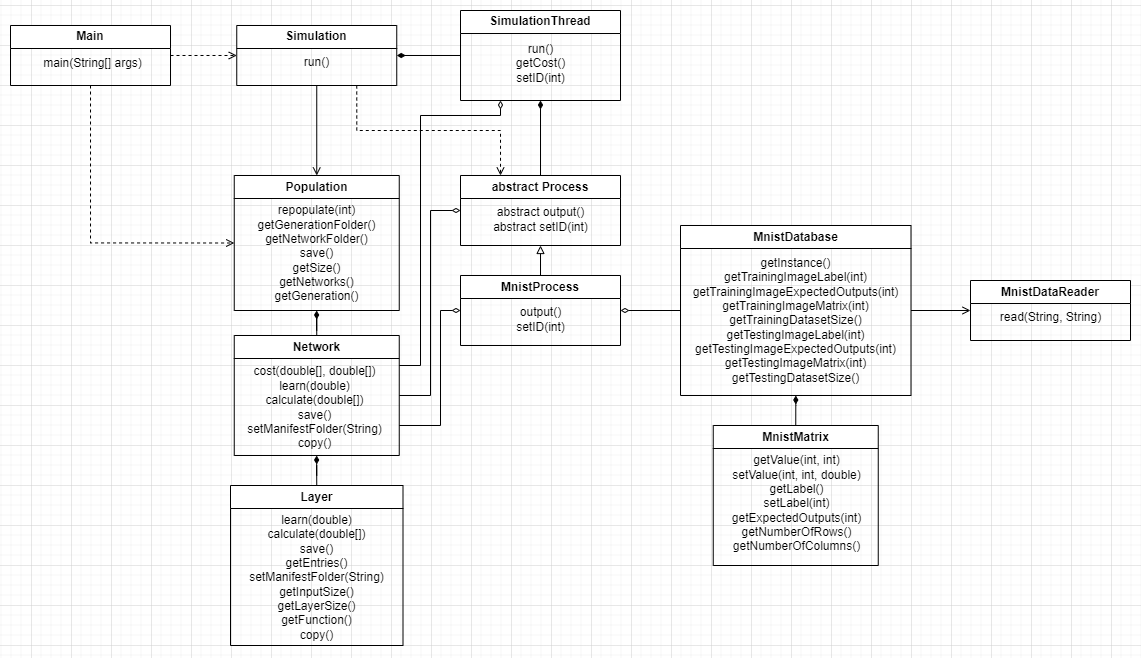

The diagram above was exported from draw.io. Its source (the exported page's mxGraphModel, read from the mxfile embedded in the PNG):
<mxGraphModel dx="1026" dy="771" grid="1" gridSize="10" guides="1" tooltips="1" connect="1" arrows="1" fold="1" page="0" pageScale="1" pageWidth="850" pageHeight="1100" math="0" shadow="0">
  <root>
    <mxCell id="0" />
    <mxCell id="1" parent="0" />
    <mxCell id="PnxjFpLUYl8-FPqhG2P4-73" style="edgeStyle=orthogonalEdgeStyle;rounded=0;orthogonalLoop=1;jettySize=auto;html=1;exitX=1;exitY=0.5;exitDx=0;exitDy=0;entryX=0;entryY=0.5;entryDx=0;entryDy=0;dashed=1;endArrow=open;endFill=0;" edge="1" parent="1" source="PnxjFpLUYl8-FPqhG2P4-2" target="PnxjFpLUYl8-FPqhG2P4-61">
      <mxGeometry relative="1" as="geometry" />
    </mxCell>
    <mxCell id="PnxjFpLUYl8-FPqhG2P4-80" style="edgeStyle=orthogonalEdgeStyle;rounded=0;orthogonalLoop=1;jettySize=auto;html=1;exitX=0.5;exitY=1;exitDx=0;exitDy=0;entryX=0;entryY=0.5;entryDx=0;entryDy=0;endArrow=open;endFill=0;dashed=1;" edge="1" parent="1" source="PnxjFpLUYl8-FPqhG2P4-2" target="PnxjFpLUYl8-FPqhG2P4-48">
      <mxGeometry relative="1" as="geometry" />
    </mxCell>
    <mxCell id="PnxjFpLUYl8-FPqhG2P4-2" value="Main" style="swimlane;whiteSpace=wrap;html=1;" vertex="1" parent="1">
      <mxGeometry x="700" y="100" width="160" height="60" as="geometry" />
    </mxCell>
    <mxCell id="PnxjFpLUYl8-FPqhG2P4-3" value="main(String[] args)" style="text;html=1;align=center;verticalAlign=middle;resizable=0;points=[];autosize=1;strokeColor=none;fillColor=none;" vertex="1" parent="PnxjFpLUYl8-FPqhG2P4-2">
      <mxGeometry x="22" y="23" width="120" height="30" as="geometry" />
    </mxCell>
    <mxCell id="PnxjFpLUYl8-FPqhG2P4-69" style="edgeStyle=orthogonalEdgeStyle;rounded=0;orthogonalLoop=1;jettySize=auto;html=1;exitX=0.5;exitY=0;exitDx=0;exitDy=0;endArrow=diamondThin;endFill=1;" edge="1" parent="1" source="PnxjFpLUYl8-FPqhG2P4-7" target="PnxjFpLUYl8-FPqhG2P4-48">
      <mxGeometry relative="1" as="geometry" />
    </mxCell>
    <mxCell id="PnxjFpLUYl8-FPqhG2P4-93" style="edgeStyle=orthogonalEdgeStyle;rounded=0;jumpStyle=gap;orthogonalLoop=1;jettySize=auto;html=1;exitX=1;exitY=0.25;exitDx=0;exitDy=0;entryX=0.25;entryY=1;entryDx=0;entryDy=0;endArrow=diamondThin;endFill=0;" edge="1" parent="1" source="PnxjFpLUYl8-FPqhG2P4-7" target="PnxjFpLUYl8-FPqhG2P4-63">
      <mxGeometry relative="1" as="geometry">
        <Array as="points">
          <mxPoint x="1110" y="440" />
          <mxPoint x="1110" y="190" />
          <mxPoint x="1190" y="190" />
        </Array>
      </mxGeometry>
    </mxCell>
    <mxCell id="PnxjFpLUYl8-FPqhG2P4-94" style="edgeStyle=orthogonalEdgeStyle;rounded=0;jumpStyle=gap;orthogonalLoop=1;jettySize=auto;html=1;exitX=1;exitY=0.5;exitDx=0;exitDy=0;entryX=0;entryY=0.5;entryDx=0;entryDy=0;endArrow=diamondThin;endFill=0;" edge="1" parent="1" source="PnxjFpLUYl8-FPqhG2P4-7" target="PnxjFpLUYl8-FPqhG2P4-57">
      <mxGeometry relative="1" as="geometry">
        <Array as="points">
          <mxPoint x="1120" y="470" />
          <mxPoint x="1120" y="285" />
        </Array>
      </mxGeometry>
    </mxCell>
    <mxCell id="PnxjFpLUYl8-FPqhG2P4-95" style="edgeStyle=orthogonalEdgeStyle;rounded=0;jumpStyle=gap;orthogonalLoop=1;jettySize=auto;html=1;exitX=1;exitY=0.75;exitDx=0;exitDy=0;entryX=0;entryY=0.5;entryDx=0;entryDy=0;endArrow=diamondThin;endFill=0;" edge="1" parent="1" source="PnxjFpLUYl8-FPqhG2P4-7" target="PnxjFpLUYl8-FPqhG2P4-59">
      <mxGeometry relative="1" as="geometry">
        <Array as="points">
          <mxPoint x="1130" y="500" />
          <mxPoint x="1130" y="385" />
        </Array>
      </mxGeometry>
    </mxCell>
    <mxCell id="PnxjFpLUYl8-FPqhG2P4-7" value="Network" style="swimlane;whiteSpace=wrap;html=1;" vertex="1" parent="1">
      <mxGeometry x="923.75" y="410" width="165" height="120" as="geometry" />
    </mxCell>
    <mxCell id="PnxjFpLUYl8-FPqhG2P4-68" style="edgeStyle=orthogonalEdgeStyle;rounded=0;orthogonalLoop=1;jettySize=auto;html=1;exitX=0.5;exitY=0;exitDx=0;exitDy=0;endArrow=diamondThin;endFill=1;" edge="1" parent="1" source="PnxjFpLUYl8-FPqhG2P4-38" target="PnxjFpLUYl8-FPqhG2P4-7">
      <mxGeometry relative="1" as="geometry" />
    </mxCell>
    <mxCell id="PnxjFpLUYl8-FPqhG2P4-38" value="Layer" style="swimlane;whiteSpace=wrap;html=1;" vertex="1" parent="1">
      <mxGeometry x="920" y="560" width="172.5" height="160" as="geometry" />
    </mxCell>
    <mxCell id="PnxjFpLUYl8-FPqhG2P4-47" value="learn(double)&lt;br&gt;calculate(double[])&lt;br&gt;save()&lt;br&gt;getEntries()&lt;br&gt;setManifestFolder(String)&lt;br&gt;getInputSize()&lt;br&gt;getLayerSize()&lt;br&gt;getFunction()&lt;br&gt;copy()" style="text;html=1;align=center;verticalAlign=middle;resizable=0;points=[];autosize=1;strokeColor=none;fillColor=none;" vertex="1" parent="PnxjFpLUYl8-FPqhG2P4-38">
      <mxGeometry x="6.25" y="22" width="160" height="140" as="geometry" />
    </mxCell>
    <mxCell id="PnxjFpLUYl8-FPqhG2P4-48" value="Population" style="swimlane;whiteSpace=wrap;html=1;" vertex="1" parent="1">
      <mxGeometry x="923.75" y="250" width="165" height="135" as="geometry" />
    </mxCell>
    <mxCell id="PnxjFpLUYl8-FPqhG2P4-49" value="repopulate(int)&lt;br&gt;getGenerationFolder()&lt;br&gt;getNetworkFolder()&lt;br&gt;save()&lt;br&gt;getSize()&lt;br&gt;getNetworks()&lt;br&gt;getGeneration()" style="text;html=1;align=center;verticalAlign=middle;resizable=0;points=[];autosize=1;strokeColor=none;fillColor=none;" vertex="1" parent="PnxjFpLUYl8-FPqhG2P4-48">
      <mxGeometry x="12.5" y="23" width="140" height="110" as="geometry" />
    </mxCell>
    <mxCell id="PnxjFpLUYl8-FPqhG2P4-86" style="edgeStyle=orthogonalEdgeStyle;rounded=0;orthogonalLoop=1;jettySize=auto;html=1;exitX=0;exitY=0.5;exitDx=0;exitDy=0;entryX=1;entryY=0.5;entryDx=0;entryDy=0;endArrow=diamondThin;endFill=0;" edge="1" parent="1" source="PnxjFpLUYl8-FPqhG2P4-51" target="PnxjFpLUYl8-FPqhG2P4-59">
      <mxGeometry relative="1" as="geometry" />
    </mxCell>
    <mxCell id="PnxjFpLUYl8-FPqhG2P4-88" style="edgeStyle=orthogonalEdgeStyle;rounded=0;orthogonalLoop=1;jettySize=auto;html=1;exitX=1;exitY=0.5;exitDx=0;exitDy=0;entryX=0;entryY=0.5;entryDx=0;entryDy=0;endArrow=open;endFill=0;" edge="1" parent="1" source="PnxjFpLUYl8-FPqhG2P4-51" target="PnxjFpLUYl8-FPqhG2P4-53">
      <mxGeometry relative="1" as="geometry" />
    </mxCell>
    <mxCell id="PnxjFpLUYl8-FPqhG2P4-51" value="MnistDatabase" style="swimlane;whiteSpace=wrap;html=1;" vertex="1" parent="1">
      <mxGeometry x="1370" y="300" width="230.5" height="170" as="geometry" />
    </mxCell>
    <mxCell id="PnxjFpLUYl8-FPqhG2P4-52" value="getInstance()&lt;br&gt;getTrainingImageLabel(int)&lt;br&gt;getTrainingImageExpectedOutputs(int)&lt;br&gt;getTrainingImageMatrix(int)&lt;br&gt;getTrainingDatasetSize()&lt;br&gt;getTestingImageLabel(int)&lt;br&gt;getTestingImageExpectedOutputs(int)&lt;br&gt;getTestingImageMatrix(int)&lt;br&gt;getTestingDatasetSize()" style="text;html=1;align=center;verticalAlign=middle;resizable=0;points=[];autosize=1;strokeColor=none;fillColor=none;" vertex="1" parent="PnxjFpLUYl8-FPqhG2P4-51">
      <mxGeometry x="-0.5" y="25" width="230" height="140" as="geometry" />
    </mxCell>
    <mxCell id="PnxjFpLUYl8-FPqhG2P4-53" value="MnistDataReader" style="swimlane;whiteSpace=wrap;html=1;" vertex="1" parent="1">
      <mxGeometry x="1660" y="355" width="160" height="60" as="geometry" />
    </mxCell>
    <mxCell id="PnxjFpLUYl8-FPqhG2P4-54" value="read(String, String)" style="text;html=1;align=center;verticalAlign=middle;resizable=0;points=[];autosize=1;strokeColor=none;fillColor=none;" vertex="1" parent="PnxjFpLUYl8-FPqhG2P4-53">
      <mxGeometry x="20" y="22" width="120" height="30" as="geometry" />
    </mxCell>
    <mxCell id="PnxjFpLUYl8-FPqhG2P4-87" style="edgeStyle=orthogonalEdgeStyle;rounded=0;orthogonalLoop=1;jettySize=auto;html=1;exitX=0.5;exitY=0;exitDx=0;exitDy=0;endArrow=diamondThin;endFill=1;" edge="1" parent="1" source="PnxjFpLUYl8-FPqhG2P4-55" target="PnxjFpLUYl8-FPqhG2P4-51">
      <mxGeometry relative="1" as="geometry" />
    </mxCell>
    <mxCell id="PnxjFpLUYl8-FPqhG2P4-55" value="MnistMatrix" style="swimlane;whiteSpace=wrap;html=1;" vertex="1" parent="1">
      <mxGeometry x="1402.75" y="500" width="165" height="140" as="geometry" />
    </mxCell>
    <mxCell id="PnxjFpLUYl8-FPqhG2P4-56" value="getValue(int, int)&lt;br&gt;setValue(int, int, double)&lt;br&gt;getLabel()&lt;br&gt;setLabel(int)&lt;br&gt;getExpectedOutputs(int)&lt;br&gt;getNumberOfRows()&lt;br&gt;getNumberOfColumns()" style="text;html=1;align=center;verticalAlign=middle;resizable=0;points=[];autosize=1;strokeColor=none;fillColor=none;" vertex="1" parent="PnxjFpLUYl8-FPqhG2P4-55">
      <mxGeometry x="7.75" y="23" width="150" height="110" as="geometry" />
    </mxCell>
    <mxCell id="PnxjFpLUYl8-FPqhG2P4-85" style="edgeStyle=orthogonalEdgeStyle;rounded=0;orthogonalLoop=1;jettySize=auto;html=1;exitX=0.5;exitY=0;exitDx=0;exitDy=0;entryX=0.5;entryY=1;entryDx=0;entryDy=0;endArrow=diamondThin;endFill=1;" edge="1" parent="1" source="PnxjFpLUYl8-FPqhG2P4-57" target="PnxjFpLUYl8-FPqhG2P4-63">
      <mxGeometry relative="1" as="geometry" />
    </mxCell>
    <mxCell id="PnxjFpLUYl8-FPqhG2P4-57" value="abstract Process" style="swimlane;whiteSpace=wrap;html=1;" vertex="1" parent="1">
      <mxGeometry x="1150" y="250" width="160" height="70" as="geometry" />
    </mxCell>
    <mxCell id="PnxjFpLUYl8-FPqhG2P4-58" value="abstract output()&lt;br&gt;abstract setID(int)" style="text;html=1;align=center;verticalAlign=middle;resizable=0;points=[];autosize=1;strokeColor=none;fillColor=none;" vertex="1" parent="PnxjFpLUYl8-FPqhG2P4-57">
      <mxGeometry x="20" y="24" width="120" height="40" as="geometry" />
    </mxCell>
    <mxCell id="PnxjFpLUYl8-FPqhG2P4-79" style="edgeStyle=orthogonalEdgeStyle;rounded=0;orthogonalLoop=1;jettySize=auto;html=1;exitX=0.5;exitY=0;exitDx=0;exitDy=0;entryX=0.5;entryY=1;entryDx=0;entryDy=0;endArrow=block;endFill=0;" edge="1" parent="1" source="PnxjFpLUYl8-FPqhG2P4-59" target="PnxjFpLUYl8-FPqhG2P4-57">
      <mxGeometry relative="1" as="geometry" />
    </mxCell>
    <mxCell id="PnxjFpLUYl8-FPqhG2P4-59" value="MnistProcess" style="swimlane;whiteSpace=wrap;html=1;" vertex="1" parent="1">
      <mxGeometry x="1150" y="350" width="160" height="70" as="geometry" />
    </mxCell>
    <mxCell id="PnxjFpLUYl8-FPqhG2P4-60" value="output()&lt;br&gt;setID(int)" style="text;html=1;align=center;verticalAlign=middle;resizable=0;points=[];autosize=1;strokeColor=none;fillColor=none;" vertex="1" parent="PnxjFpLUYl8-FPqhG2P4-59">
      <mxGeometry x="45" y="24" width="70" height="40" as="geometry" />
    </mxCell>
    <mxCell id="PnxjFpLUYl8-FPqhG2P4-70" style="edgeStyle=orthogonalEdgeStyle;rounded=0;orthogonalLoop=1;jettySize=auto;html=1;exitX=0.5;exitY=1;exitDx=0;exitDy=0;endArrow=open;endFill=0;" edge="1" parent="1" source="PnxjFpLUYl8-FPqhG2P4-61" target="PnxjFpLUYl8-FPqhG2P4-48">
      <mxGeometry relative="1" as="geometry" />
    </mxCell>
    <mxCell id="PnxjFpLUYl8-FPqhG2P4-84" style="edgeStyle=orthogonalEdgeStyle;rounded=0;orthogonalLoop=1;jettySize=auto;html=1;exitX=0.75;exitY=1;exitDx=0;exitDy=0;entryX=0.25;entryY=0;entryDx=0;entryDy=0;dashed=1;endArrow=open;endFill=0;" edge="1" parent="1" source="PnxjFpLUYl8-FPqhG2P4-61" target="PnxjFpLUYl8-FPqhG2P4-57">
      <mxGeometry relative="1" as="geometry" />
    </mxCell>
    <mxCell id="PnxjFpLUYl8-FPqhG2P4-61" value="Simulation" style="swimlane;whiteSpace=wrap;html=1;" vertex="1" parent="1">
      <mxGeometry x="926.25" y="100" width="160" height="60" as="geometry" />
    </mxCell>
    <mxCell id="PnxjFpLUYl8-FPqhG2P4-62" value="run()" style="text;html=1;align=center;verticalAlign=middle;resizable=0;points=[];autosize=1;strokeColor=none;fillColor=none;" vertex="1" parent="PnxjFpLUYl8-FPqhG2P4-61">
      <mxGeometry x="55" y="22" width="50" height="30" as="geometry" />
    </mxCell>
    <mxCell id="PnxjFpLUYl8-FPqhG2P4-78" style="edgeStyle=orthogonalEdgeStyle;rounded=0;orthogonalLoop=1;jettySize=auto;html=1;exitX=0;exitY=0.5;exitDx=0;exitDy=0;entryX=1;entryY=0.5;entryDx=0;entryDy=0;endArrow=diamondThin;endFill=1;" edge="1" parent="1" source="PnxjFpLUYl8-FPqhG2P4-63" target="PnxjFpLUYl8-FPqhG2P4-61">
      <mxGeometry relative="1" as="geometry" />
    </mxCell>
    <mxCell id="PnxjFpLUYl8-FPqhG2P4-63" value="SimulationThread" style="swimlane;whiteSpace=wrap;html=1;" vertex="1" parent="1">
      <mxGeometry x="1150" y="85" width="160" height="90" as="geometry" />
    </mxCell>
    <mxCell id="PnxjFpLUYl8-FPqhG2P4-64" value="run()&lt;br&gt;getCost()&lt;br&gt;setID(int)" style="text;html=1;align=center;verticalAlign=middle;resizable=0;points=[];autosize=1;strokeColor=none;fillColor=none;" vertex="1" parent="PnxjFpLUYl8-FPqhG2P4-63">
      <mxGeometry x="45" y="23" width="70" height="60" as="geometry" />
    </mxCell>
    <mxCell id="PnxjFpLUYl8-FPqhG2P4-8" value="cost(double[], double[])&lt;br&gt;learn(double)&lt;br&gt;calculate(double[])&lt;br&gt;save()&lt;br&gt;setManifestFolder(String)&lt;br&gt;copy()" style="text;html=1;align=center;verticalAlign=middle;resizable=0;points=[];autosize=1;strokeColor=none;fillColor=none;" vertex="1" parent="1">
      <mxGeometry x="924.25" y="432" width="160" height="100" as="geometry" />
    </mxCell>
  </root>
</mxGraphModel>